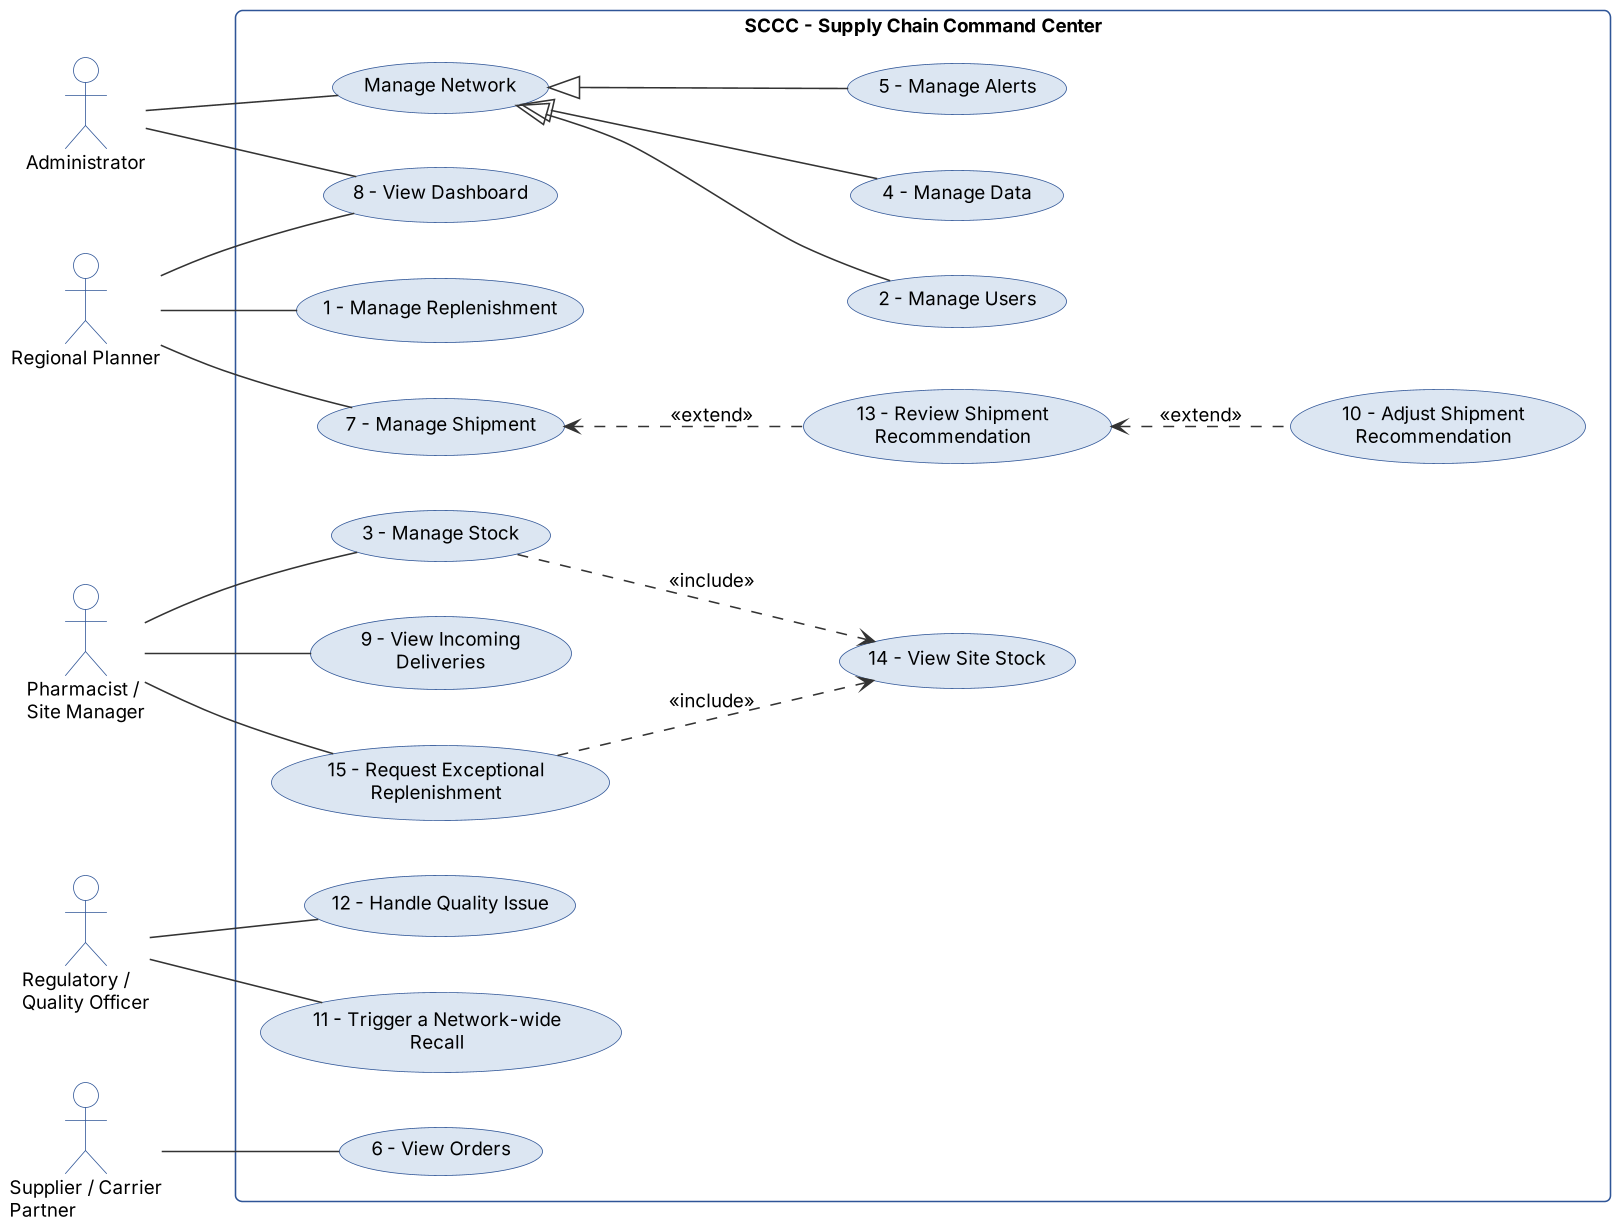

The diagram above was rendered by PlantUML. Its source (embedded in the PNG):
@startuml
!include skin.iuml
left to right direction
skinparam usecase {
  BackgroundColor #DCE6F2
  BorderColor #2F5597
}
skinparam rectangle {
  BorderColor #2F5597
}
actor "Administrator" as AD
actor "Regional Planner" as RP
actor "Pharmacist /\nSite Manager" as PH
actor "Regulatory /\nQuality Officer" as RQ
actor "Supplier / Carrier\nPartner" as SP

rectangle "SCCC - Supply Chain Command Center" {
  usecase "8 - View Dashboard" as U8
  usecase "Manage Network" as UN
  usecase "2 - Manage Users" as U2
  usecase "4 - Manage Data" as U4
  usecase "5 - Manage Alerts" as U5
  usecase "1 - Manage Replenishment" as U1
  usecase "7 - Manage Shipment" as U7
  usecase "13 - Review Shipment\nRecommendation" as U13
  usecase "10 - Adjust Shipment\nRecommendation" as U10
  usecase "3 - Manage Stock" as U3
  usecase "14 - View Site Stock" as U14
  usecase "9 - View Incoming\nDeliveries" as U9
  usecase "15 - Request Exceptional\nReplenishment" as U15
  usecase "12 - Handle Quality Issue" as U12
  usecase "11 - Trigger a Network-wide\nRecall" as U11
  usecase "6 - View Orders" as U6
}
AD -- U8
AD -- UN
U2 -up-|> UN
U4 -up-|> UN
U5 -up-|> UN
RP -- U8
RP -- U1
RP -- U7
PH -- U3
PH -- U9
PH -- U15
RQ -- U12
RQ -- U11
SP -- U6
U3 ..> U14 : <<include>>
U15 ..> U14 : <<include>>
U7 <.. U13 : <<extend>>
U13 <.. U10 : <<extend>>
@enduml